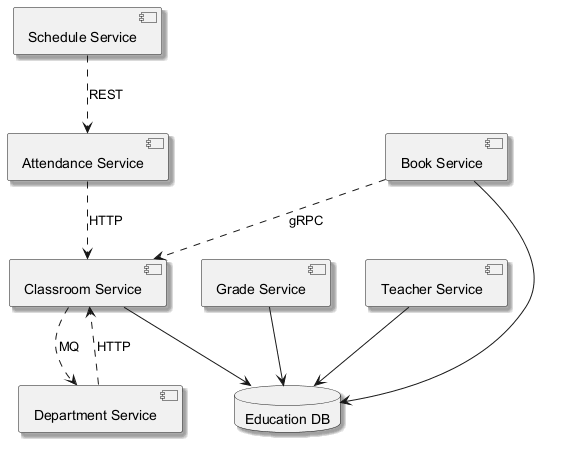

The diagram above was rendered by PlantUML. Its source (embedded in the PNG):
@startuml
skinparam backgroundColor #FFFFFF
skinparam classBackgroundColor #F1F8E9
skinparam classBorderColor #33691E
skinparam shadowing true
component "Schedule Service" as C_ScheduleService
component "Grade Service" as C_GradeService
component "Department Service" as C_DepartmentService
component "Classroom Service" as C_ClassroomService
component "Teacher Service" as C_TeacherService
component "Attendance Service" as C_AttendanceService
component "Book Service" as C_BookService
database "Education DB" as DB_education
C_GradeService --> DB_education
C_ClassroomService --> DB_education
C_TeacherService --> DB_education
C_BookService --> DB_education
C_ClassroomService ..> C_DepartmentService : MQ
C_AttendanceService ..> C_ClassroomService : HTTP
C_ScheduleService ..> C_AttendanceService : REST
C_DepartmentService ..> C_ClassroomService : HTTP
C_BookService ..> C_ClassroomService : gRPC
@enduml